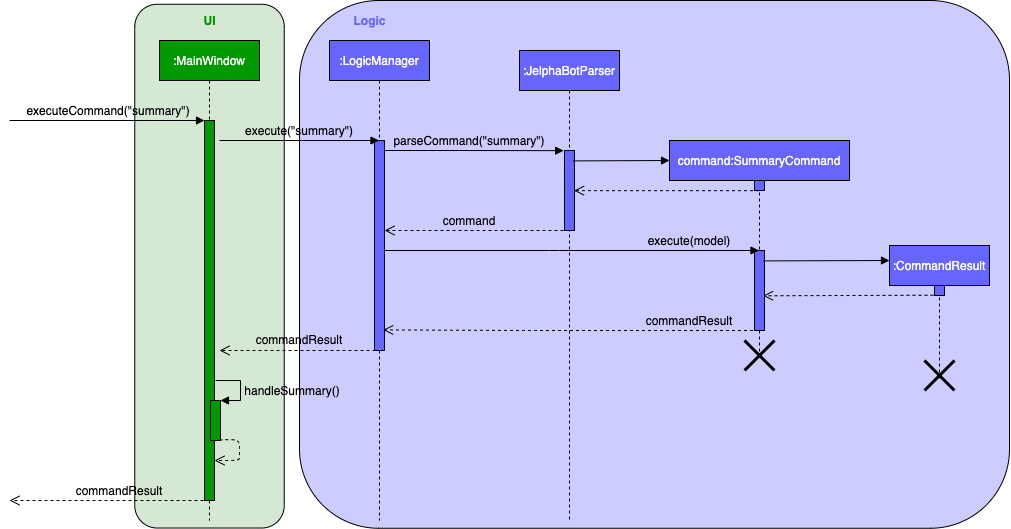

The diagram above was exported from draw.io. Its source (the exported page's mxGraphModel, read from the mxfile embedded in the PNG):
<mxGraphModel dx="2032" dy="963" grid="1" gridSize="10" guides="1" tooltips="1" connect="1" arrows="1" fold="1" page="1" pageScale="1" pageWidth="1100" pageHeight="850" background="#ffffff" math="0" shadow="0">
  <root>
    <mxCell id="0" />
    <mxCell id="1" parent="0" />
    <mxCell id="XIMg-hXaSXd9ASsC19z6-50" value="" style="rounded=1;whiteSpace=wrap;html=1;shadow=0;fillColor=#CCCCFF;" parent="1" vertex="1">
      <mxGeometry x="310" y="30" width="710" height="527.76" as="geometry" />
    </mxCell>
    <mxCell id="XIMg-hXaSXd9ASsC19z6-1" value="" style="rounded=1;whiteSpace=wrap;html=1;shadow=0;rotation=-90;fillColor=#D5E8D4;" parent="1" vertex="1">
      <mxGeometry x="-41.87" y="220.9" width="523.75" height="149.48" as="geometry" />
    </mxCell>
    <mxCell id="XIMg-hXaSXd9ASsC19z6-4" value="&lt;font color=&quot;#ffffff&quot;&gt;:MainWindow&lt;/font&gt;" style="shape=umlLifeline;perimeter=lifelinePerimeter;whiteSpace=wrap;html=1;container=1;collapsible=0;recursiveResize=0;outlineConnect=0;shadow=0;fillColor=#009900;" parent="1" vertex="1">
      <mxGeometry x="170" y="70" width="100" height="480" as="geometry" />
    </mxCell>
    <mxCell id="XIMg-hXaSXd9ASsC19z6-5" value="" style="html=1;points=[];perimeter=orthogonalPerimeter;shadow=0;fillColor=#009900;" parent="1" vertex="1">
      <mxGeometry x="215" y="150" width="10" height="380" as="geometry" />
    </mxCell>
    <mxCell id="XIMg-hXaSXd9ASsC19z6-6" value="" style="html=1;verticalAlign=bottom;endArrow=block;fillColor=#4D9900;" parent="1" edge="1">
      <mxGeometry width="80" relative="1" as="geometry">
        <mxPoint x="20" y="150" as="sourcePoint" />
        <mxPoint x="215" y="150" as="targetPoint" />
      </mxGeometry>
    </mxCell>
    <mxCell id="XIMg-hXaSXd9ASsC19z6-10" value="" style="html=1;points=[];perimeter=orthogonalPerimeter;shadow=0;fillColor=#009900;" parent="1" vertex="1">
      <mxGeometry x="221" y="430" width="10" height="40" as="geometry" />
    </mxCell>
    <mxCell id="XIMg-hXaSXd9ASsC19z6-11" value="" style="edgeStyle=orthogonalEdgeStyle;html=1;align=left;spacingLeft=2;endArrow=block;rounded=0;entryX=1;entryY=0;fillColor=#4D9900;" parent="1" target="XIMg-hXaSXd9ASsC19z6-10" edge="1">
      <mxGeometry relative="1" as="geometry">
        <mxPoint x="226" y="410" as="sourcePoint" />
        <Array as="points">
          <mxPoint x="251" y="410" />
          <mxPoint x="251" y="430" />
        </Array>
      </mxGeometry>
    </mxCell>
    <mxCell id="XIMg-hXaSXd9ASsC19z6-12" value="&lt;b&gt;&lt;font color=&quot;#009900&quot;&gt;UI&lt;/font&gt;&lt;/b&gt;" style="text;html=1;align=center;verticalAlign=middle;resizable=0;points=[];autosize=1;" parent="1" vertex="1">
      <mxGeometry x="205" y="40" width="30" height="20" as="geometry" />
    </mxCell>
    <mxCell id="XIMg-hXaSXd9ASsC19z6-16" value="" style="html=1;verticalAlign=bottom;endArrow=open;dashed=1;endSize=8;fillColor=#4D9900;exitX=0.883;exitY=0.983;exitDx=0;exitDy=0;exitPerimeter=0;" parent="1" source="XIMg-hXaSXd9ASsC19z6-10" edge="1">
      <mxGeometry x="-0.2997" y="-20" relative="1" as="geometry">
        <mxPoint x="305" y="490" as="sourcePoint" />
        <mxPoint x="225" y="490" as="targetPoint" />
        <Array as="points">
          <mxPoint x="250" y="469" />
          <mxPoint x="250" y="480" />
          <mxPoint x="250" y="490" />
          <mxPoint x="250" y="490" />
        </Array>
        <mxPoint x="40" as="offset" />
      </mxGeometry>
    </mxCell>
    <mxCell id="XIMg-hXaSXd9ASsC19z6-17" value="&lt;font color=&quot;#ffffff&quot;&gt;:LogicManager&lt;/font&gt;" style="shape=umlLifeline;perimeter=lifelinePerimeter;whiteSpace=wrap;html=1;container=1;collapsible=0;recursiveResize=0;outlineConnect=0;shadow=0;fillColor=#6666FF;" parent="1" vertex="1">
      <mxGeometry x="340" y="70" width="100" height="480" as="geometry" />
    </mxCell>
    <mxCell id="XIMg-hXaSXd9ASsC19z6-19" value="" style="html=1;points=[];perimeter=orthogonalPerimeter;shadow=0;fillColor=#6666FF;" parent="XIMg-hXaSXd9ASsC19z6-17" vertex="1">
      <mxGeometry x="45" y="100" width="10" height="210" as="geometry" />
    </mxCell>
    <mxCell id="XIMg-hXaSXd9ASsC19z6-18" value="" style="html=1;verticalAlign=bottom;endArrow=block;fillColor=#4D9900;" parent="1" target="XIMg-hXaSXd9ASsC19z6-17" edge="1">
      <mxGeometry width="80" relative="1" as="geometry">
        <mxPoint x="230" y="170" as="sourcePoint" />
        <mxPoint x="310" y="170" as="targetPoint" />
      </mxGeometry>
    </mxCell>
    <mxCell id="XIMg-hXaSXd9ASsC19z6-21" value="&lt;font color=&quot;#ffffff&quot;&gt;:JelphaBotParser&lt;/font&gt;" style="shape=umlLifeline;perimeter=lifelinePerimeter;whiteSpace=wrap;html=1;container=1;collapsible=0;recursiveResize=0;outlineConnect=0;shadow=0;fillColor=#6666FF;" parent="1" vertex="1">
      <mxGeometry x="530" y="80" width="100" height="470" as="geometry" />
    </mxCell>
    <mxCell id="XIMg-hXaSXd9ASsC19z6-22" value="" style="html=1;points=[];perimeter=orthogonalPerimeter;shadow=0;fillColor=#6666FF;" parent="XIMg-hXaSXd9ASsC19z6-21" vertex="1">
      <mxGeometry x="45" y="100" width="10" height="80" as="geometry" />
    </mxCell>
    <mxCell id="XIMg-hXaSXd9ASsC19z6-26" value="" style="html=1;verticalAlign=bottom;endArrow=block;fillColor=#4D9900;exitX=0.886;exitY=0.13;exitDx=0;exitDy=0;exitPerimeter=0;" parent="XIMg-hXaSXd9ASsC19z6-21" source="XIMg-hXaSXd9ASsC19z6-22" edge="1">
      <mxGeometry width="80" relative="1" as="geometry">
        <mxPoint x="60" y="110" as="sourcePoint" />
        <mxPoint x="150" y="110" as="targetPoint" />
      </mxGeometry>
    </mxCell>
    <mxCell id="XIMg-hXaSXd9ASsC19z6-25" value="&lt;font color=&quot;#ffffff&quot;&gt;command:SummaryCommand&lt;/font&gt;" style="shape=umlLifeline;perimeter=lifelinePerimeter;whiteSpace=wrap;html=1;container=1;collapsible=0;recursiveResize=0;outlineConnect=0;shadow=0;fillColor=#6666FF;" parent="1" vertex="1">
      <mxGeometry x="680" y="170" width="180" height="220" as="geometry" />
    </mxCell>
    <mxCell id="XIMg-hXaSXd9ASsC19z6-27" value="" style="html=1;points=[];perimeter=orthogonalPerimeter;shadow=0;fillColor=#6666FF;" parent="XIMg-hXaSXd9ASsC19z6-25" vertex="1">
      <mxGeometry x="85" y="40" width="10" height="10" as="geometry" />
    </mxCell>
    <mxCell id="XIMg-hXaSXd9ASsC19z6-32" value="" style="html=1;points=[];perimeter=orthogonalPerimeter;shadow=0;fillColor=#6666FF;" parent="XIMg-hXaSXd9ASsC19z6-25" vertex="1">
      <mxGeometry x="85" y="110" width="10" height="80" as="geometry" />
    </mxCell>
    <mxCell id="XIMg-hXaSXd9ASsC19z6-29" value="" style="html=1;verticalAlign=bottom;endArrow=open;dashed=1;endSize=8;fillColor=#4D9900;entryX=0.948;entryY=0.502;entryDx=0;entryDy=0;entryPerimeter=0;" parent="1" source="XIMg-hXaSXd9ASsC19z6-25" target="XIMg-hXaSXd9ASsC19z6-22" edge="1">
      <mxGeometry relative="1" as="geometry">
        <mxPoint x="740" y="220" as="sourcePoint" />
        <mxPoint x="590" y="220" as="targetPoint" />
      </mxGeometry>
    </mxCell>
    <mxCell id="XIMg-hXaSXd9ASsC19z6-30" value="" style="html=1;verticalAlign=bottom;endArrow=open;dashed=1;endSize=8;fillColor=#4D9900;" parent="1" target="XIMg-hXaSXd9ASsC19z6-19" edge="1">
      <mxGeometry relative="1" as="geometry">
        <mxPoint x="580" y="260" as="sourcePoint" />
        <mxPoint x="500" y="260" as="targetPoint" />
      </mxGeometry>
    </mxCell>
    <mxCell id="XIMg-hXaSXd9ASsC19z6-31" value="" style="html=1;verticalAlign=bottom;endArrow=block;fillColor=#4D9900;" parent="1" source="XIMg-hXaSXd9ASsC19z6-19" target="XIMg-hXaSXd9ASsC19z6-25" edge="1">
      <mxGeometry x="0.5965" width="80" relative="1" as="geometry">
        <mxPoint x="400" y="290" as="sourcePoint" />
        <mxPoint x="480" y="290" as="targetPoint" />
        <Array as="points">
          <mxPoint x="570" y="280" />
        </Array>
        <mxPoint as="offset" />
      </mxGeometry>
    </mxCell>
    <mxCell id="XIMg-hXaSXd9ASsC19z6-35" value="" style="html=1;verticalAlign=bottom;endArrow=open;dashed=1;endSize=8;fillColor=#4D9900;entryX=0.867;entryY=0.902;entryDx=0;entryDy=0;entryPerimeter=0;" parent="1" source="XIMg-hXaSXd9ASsC19z6-25" target="XIMg-hXaSXd9ASsC19z6-19" edge="1">
      <mxGeometry x="0.2084" y="-160" relative="1" as="geometry">
        <mxPoint x="580" y="360" as="sourcePoint" />
        <mxPoint x="400" y="359" as="targetPoint" />
        <Array as="points">
          <mxPoint x="540" y="360" />
        </Array>
        <mxPoint x="160" y="160" as="offset" />
      </mxGeometry>
    </mxCell>
    <mxCell id="XIMg-hXaSXd9ASsC19z6-39" value="&lt;font color=&quot;#ffffff&quot;&gt;:CommandResult&lt;/font&gt;" style="shape=umlLifeline;perimeter=lifelinePerimeter;whiteSpace=wrap;html=1;container=1;collapsible=0;recursiveResize=0;outlineConnect=0;shadow=0;fillColor=#6666FF;" parent="1" vertex="1">
      <mxGeometry x="900" y="275" width="100" height="135" as="geometry" />
    </mxCell>
    <mxCell id="XIMg-hXaSXd9ASsC19z6-40" value="" style="html=1;points=[];perimeter=orthogonalPerimeter;shadow=0;fillColor=#6666FF;" parent="XIMg-hXaSXd9ASsC19z6-39" vertex="1">
      <mxGeometry x="45" y="40" width="10" height="10" as="geometry" />
    </mxCell>
    <mxCell id="jferqLhzQgtF8bwcKZEY-6" value="" style="shape=umlDestroy;whiteSpace=wrap;html=1;strokeWidth=3;" parent="XIMg-hXaSXd9ASsC19z6-39" vertex="1">
      <mxGeometry x="35" y="115" width="30" height="30" as="geometry" />
    </mxCell>
    <mxCell id="XIMg-hXaSXd9ASsC19z6-38" value="" style="html=1;verticalAlign=bottom;endArrow=block;fillColor=#4D9900;exitX=0.857;exitY=0.13;exitDx=0;exitDy=0;exitPerimeter=0;" parent="1" source="XIMg-hXaSXd9ASsC19z6-32" edge="1">
      <mxGeometry width="80" relative="1" as="geometry">
        <mxPoint x="780" y="290" as="sourcePoint" />
        <mxPoint x="900" y="290" as="targetPoint" />
      </mxGeometry>
    </mxCell>
    <mxCell id="XIMg-hXaSXd9ASsC19z6-41" value="" style="html=1;verticalAlign=bottom;endArrow=open;dashed=1;endSize=8;fillColor=#4D9900;entryX=0.857;entryY=0.566;entryDx=0;entryDy=0;entryPerimeter=0;" parent="1" target="XIMg-hXaSXd9ASsC19z6-32" edge="1">
      <mxGeometry relative="1" as="geometry">
        <mxPoint x="944" y="324.71" as="sourcePoint" />
        <mxPoint x="780" y="325" as="targetPoint" />
      </mxGeometry>
    </mxCell>
    <mxCell id="XIMg-hXaSXd9ASsC19z6-43" value="" style="html=1;verticalAlign=bottom;endArrow=open;dashed=1;endSize=8;fillColor=#4D9900;" parent="1" edge="1">
      <mxGeometry relative="1" as="geometry">
        <mxPoint x="386" y="380" as="sourcePoint" />
        <mxPoint x="230" y="380" as="targetPoint" />
      </mxGeometry>
    </mxCell>
    <mxCell id="XIMg-hXaSXd9ASsC19z6-45" value="" style="html=1;verticalAlign=bottom;endArrow=open;dashed=1;endSize=8;fillColor=#4D9900;" parent="1" edge="1">
      <mxGeometry relative="1" as="geometry">
        <mxPoint x="220" y="530" as="sourcePoint" />
        <mxPoint x="20" y="530" as="targetPoint" />
      </mxGeometry>
    </mxCell>
    <mxCell id="XIMg-hXaSXd9ASsC19z6-20" value="" style="html=1;verticalAlign=bottom;endArrow=block;fillColor=#4D9900;entryX=-0.086;entryY=0.002;entryDx=0;entryDy=0;entryPerimeter=0;" parent="1" source="XIMg-hXaSXd9ASsC19z6-19" target="XIMg-hXaSXd9ASsC19z6-22" edge="1">
      <mxGeometry width="80" relative="1" as="geometry">
        <mxPoint x="395" y="180" as="sourcePoint" />
        <mxPoint x="580" y="180" as="targetPoint" />
        <Array as="points">
          <mxPoint x="470" y="180" />
        </Array>
      </mxGeometry>
    </mxCell>
    <mxCell id="XIMg-hXaSXd9ASsC19z6-51" value="&lt;b&gt;&lt;font color=&quot;#6666ff&quot;&gt;Logic&lt;/font&gt;&lt;/b&gt;" style="text;html=1;align=center;verticalAlign=middle;resizable=0;points=[];autosize=1;" parent="1" vertex="1">
      <mxGeometry x="355" y="40" width="50" height="20" as="geometry" />
    </mxCell>
    <mxCell id="jferqLhzQgtF8bwcKZEY-1" value="" style="shape=umlDestroy;whiteSpace=wrap;html=1;strokeWidth=3;" parent="1" vertex="1">
      <mxGeometry x="755" y="370" width="30" height="30" as="geometry" />
    </mxCell>
    <mxCell id="xQhU5bhi1HMb2agVsuVm-4" value="executeCommand(&quot;summary&quot;)" style="text;html=1;strokeColor=none;fillColor=none;align=center;verticalAlign=middle;whiteSpace=wrap;rounded=0;" parent="1" vertex="1">
      <mxGeometry x="99" y="130" width="40" height="20" as="geometry" />
    </mxCell>
    <mxCell id="xQhU5bhi1HMb2agVsuVm-5" value="execute(&quot;summary&quot;)" style="text;html=1;strokeColor=none;fillColor=none;align=center;verticalAlign=middle;whiteSpace=wrap;rounded=0;" parent="1" vertex="1">
      <mxGeometry x="290" y="150" width="40" height="20" as="geometry" />
    </mxCell>
    <mxCell id="xQhU5bhi1HMb2agVsuVm-6" value="parseCommand(&quot;summary&quot;)" style="text;html=1;strokeColor=none;fillColor=none;align=center;verticalAlign=middle;whiteSpace=wrap;rounded=0;" parent="1" vertex="1">
      <mxGeometry x="460" y="160" width="40" height="20" as="geometry" />
    </mxCell>
    <mxCell id="xQhU5bhi1HMb2agVsuVm-7" value="command" style="text;html=1;strokeColor=none;fillColor=none;align=center;verticalAlign=middle;whiteSpace=wrap;rounded=0;" parent="1" vertex="1">
      <mxGeometry x="460" y="240" width="40" height="20" as="geometry" />
    </mxCell>
    <mxCell id="xQhU5bhi1HMb2agVsuVm-8" value="execute(model)" style="text;html=1;strokeColor=none;fillColor=none;align=center;verticalAlign=middle;whiteSpace=wrap;rounded=0;" parent="1" vertex="1">
      <mxGeometry x="680" y="260" width="40" height="20" as="geometry" />
    </mxCell>
    <mxCell id="xQhU5bhi1HMb2agVsuVm-9" value="commandResult" style="text;html=1;strokeColor=none;fillColor=none;align=center;verticalAlign=middle;whiteSpace=wrap;rounded=0;" parent="1" vertex="1">
      <mxGeometry x="680" y="340" width="40" height="20" as="geometry" />
    </mxCell>
    <mxCell id="xQhU5bhi1HMb2agVsuVm-10" value="commandResult" style="text;html=1;strokeColor=none;fillColor=none;align=center;verticalAlign=middle;whiteSpace=wrap;rounded=0;" parent="1" vertex="1">
      <mxGeometry x="110" y="510" width="40" height="20" as="geometry" />
    </mxCell>
    <mxCell id="xQhU5bhi1HMb2agVsuVm-11" value="handleSummary()" style="text;html=1;strokeColor=none;fillColor=none;align=center;verticalAlign=middle;whiteSpace=wrap;rounded=0;" parent="1" vertex="1">
      <mxGeometry x="283" y="410" width="40" height="20" as="geometry" />
    </mxCell>
    <mxCell id="xQhU5bhi1HMb2agVsuVm-12" value="commandResult" style="text;html=1;strokeColor=none;fillColor=none;align=center;verticalAlign=middle;whiteSpace=wrap;rounded=0;" parent="1" vertex="1">
      <mxGeometry x="290" y="358.5" width="40" height="20" as="geometry" />
    </mxCell>
  </root>
</mxGraphModel>